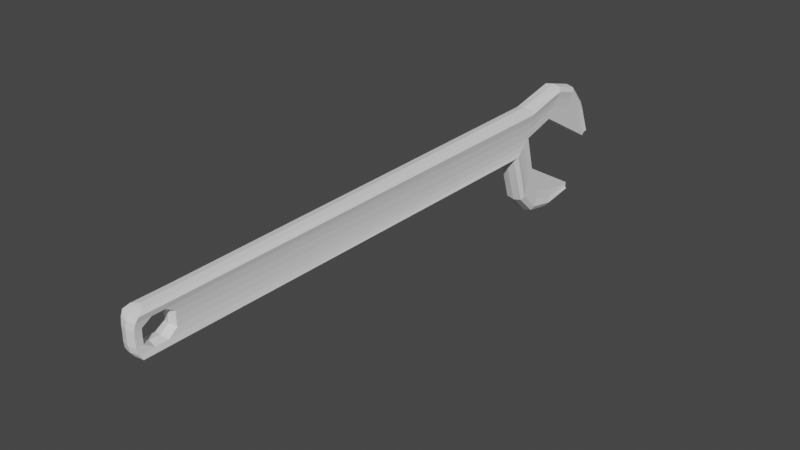 # Source: Wrench.blend  (saved by Blender 3.0.42; exported with 4.5.12 LTS)
import bpy
from mathutils import Matrix  # noqa: F401  (used for matrix-valued properties, if any)

bpy.ops.wm.read_factory_settings(use_empty=True)
scene = bpy.context.scene
scene.name = 'Scene'

# ---- collections
col_collection = bpy.data.collections.new('Collection'); scene.collection.children.link(col_collection)

# ---- world
world_world = bpy.data.worlds.new('World'); scene.world = world_world
world_world.use_nodes = True; world_world.node_tree.nodes.clear()
_N = world_world.node_tree.nodes; _L = world_world.node_tree.links
n0 = _N.new('ShaderNodeOutputWorld'); n0.name = 'World Output'; n0.location = (300, 300)
n1 = _N.new('ShaderNodeBackground'); n1.name = 'Background'; n1.location = (10, 300)
n1.inputs[0].default_value = (0.05088, 0.05088, 0.05088, 1.0)
_L.new(n1.outputs[0], n0.inputs[0])
n0.is_active_output = True
world_world.color = (0.05088, 0.05088, 0.05088)
world_world.use_sun_shadow = False
world_world.sun_shadow_jitter_overblur = 0.0

# ---- meshes
me_cylinder = bpy.data.meshes.new('Cylinder')
me_cylinder.from_pydata([(1.778e-08, 10.41, 1.229), (-3.553e-15, -10.0, 1.0), (0.3641, 10.42, 1.153), (0.309, -10.0, 0.9511), (0.4872, 10.43, 0.9438), (0.4135, -10.0, 0.809), (0.4291, 10.43, 0.6213), (0.3641, -10.0, 0.5878), (0.3917, 10.4, 0.2395), (0.3324, -10.0, 0.309), (0.3789, 10.33, -0.1657), (0.3215, -10.0, -1.192e-07), (0.3917, 10.01, -0.4295), (0.3324, -10.0, -0.309), (0.4291, 9.7, -0.6513), (0.3641, -10.0, -0.5878), (0.4872, 9.418, -0.8078), (0.4135, -10.0, -0.809), (0.3641, 9.233, -0.9062), (0.309, -10.0, -0.9511), (-8.523e-08, 9.162, -0.9358), (-8.742e-08, -10.0, -1.0), (-0.3641, 9.233, -0.9062), (-0.309, -10.0, -0.9511), (-0.4872, 9.418, -0.8078), (-0.4135, -10.0, -0.809), (-0.4291, 9.7, -0.6513), (-0.3641, -10.0, -0.5878), (-0.3917, 10.01, -0.4295), (-0.3324, -10.0, -0.309), (-0.3789, 10.33, -0.1657), (-0.3215, -10.0, 0.0), (-0.3917, 10.4, 0.2395), (-0.3324, -10.0, 0.309), (-0.4291, 10.43, 0.6213), (-0.3641, -10.0, 0.5878), (-0.4872, 10.43, 0.9438), (-0.4135, -10.0, 0.809), (-0.3641, 10.42, 1.153), (-0.309, -10.0, 0.9511), (-9.503e-08, -11.42, 1.0), (0.309, -11.58, 0.9511), (0.4135, -11.83, 0.809), (0.3641, -11.95, 0.5878), (0.3324, -12.0, 0.309), (0.3215, -12.0, -9.88e-07), (0.3324, -12.0, -0.309), (0.3641, -11.95, -0.5878), (0.4135, -11.83, -0.809), (0.309, -11.58, -0.9511), (-1.825e-07, -11.42, -1.0), (-0.309, -11.58, -0.9511), (-0.4135, -11.83, -0.809), (-0.3641, -11.95, -0.5878), (-0.3324, -12.0, -0.309), (-0.3215, -12.0, -8.688e-07), (-0.3324, -12.0, 0.309), (-0.3641, -11.95, 0.5878), (-0.4135, -11.83, 0.809), (-0.309, -11.58, 0.9511), (0.309, -10.3, -0.9511), (0.309, -11.29, -0.9511), (-1.508e-07, -11.29, -1.0), (-1.191e-07, -10.3, -1.0), (-0.3324, -10.3, -0.309), (-0.3324, -11.7, -0.309), (-0.3215, -11.7, -5.792e-07), (-0.3215, -10.3, -2.896e-07), (-0.309, -10.3, 0.9511), (-0.309, -11.29, 0.9511), (-6.335e-08, -11.29, 1.0), (-3.168e-08, -10.3, 1.0), (0.4135, -10.3, 0.809), (0.4135, -11.29, 0.809), (0.3641, -11.29, 0.5878), (0.3641, -10.71, 0.5878), (0.3641, -10.71, -0.5878), (0.3641, -11.29, -0.5878), (0.4135, -11.29, -0.809), (0.4135, -10.3, -0.809), (0.309, -11.29, 0.9511), (0.309, -10.3, 0.9511), (-0.4135, -10.3, -0.809), (-0.4135, -11.29, -0.809), (-0.3641, -11.29, -0.5878), (-0.3641, -10.71, -0.5878), (-0.3641, -10.71, 0.5878), (-0.3641, -11.29, 0.5878), (-0.4135, -11.29, 0.809), (-0.4135, -10.3, 0.809), (0.3215, -10.3, -4.088e-07), (0.3215, -11.7, -6.984e-07), (0.3324, -11.7, -0.309), (0.3324, -10.3, -0.309), (-0.309, -11.29, -0.9511), (-0.309, -10.3, -0.9511), (-0.3324, -11.7, 0.309), (-0.3324, -10.3, 0.309), (0.3324, -11.7, 0.309), (0.3324, -10.3, 0.309), (-5.96e-08, -11.58, 0.9511), (-5.96e-08, -11.58, -0.9511), (-2.086e-07, -11.88, -0.809), (-1.788e-07, -12.03, -0.5878), (-2.086e-07, -12.09, -0.309), (-1.788e-07, -12.09, -9.284e-07), (-2.384e-07, -12.09, 0.309), (-1.788e-07, -12.03, 0.5878), (-2.086e-07, -11.88, 0.809), (-1.235e-07, -10.76, -0.5022), (-1.49e-07, -11.24, -0.5022), (-1.745e-07, -11.6, -0.264), (-1.49e-07, -11.6, -6.152e-07), (-1.999e-07, -11.6, 0.264), (-1.49e-07, -11.24, 0.5022), (-1.235e-07, -10.76, 0.5022), (-1.49e-07, -10.4, 0.264), (-1.235e-07, -10.4, -3.678e-07), (-1.49e-07, -10.4, -0.264), (0.3936, 13.94, -3.664), (0.4069, 13.86, -3.794), (0.4457, 13.82, -3.857), (0.5061, 13.8, -3.907), (0.3783, 13.78, -3.939), (-8.971e-08, 13.77, -3.95), (-0.3783, 13.78, -3.939), (-0.5061, 13.8, -3.907), (-0.4457, 13.82, -3.857), (-0.4069, 13.86, -3.794), (-0.3936, 13.94, -3.664), (0.3936, 10.76, -1.828), (0.3936, 11.82, -2.44), (0.3936, 12.88, -3.052), (-0.3936, 12.88, -3.052), (-0.3936, 11.82, -2.44), (-0.3936, 10.76, -1.828), (-0.4069, 12.6, -3.53), (-0.4069, 11.4, -3.165), (-0.4069, 10.44, -2.381), (0.4069, 10.44, -2.381), (0.4069, 11.4, -3.165), (0.4069, 12.6, -3.53), (-0.4457, 12.41, -3.857), (-0.4457, 11.18, -3.545), (-0.4457, 10.24, -2.724), (-0.5061, 12.26, -4.117), (-0.5061, 11.0, -3.847), (-0.5061, 10.08, -2.997), (-0.3783, 12.16, -4.284), (-0.3783, 10.89, -4.041), (-0.3783, 9.98, -3.172), (-8.971e-08, 12.13, -4.341), (-8.971e-08, 10.85, -4.107), (-8.971e-08, 9.945, -3.232), (0.3783, 12.16, -4.284), (0.3783, 10.89, -4.041), (0.3783, 9.98, -3.172), (0.5061, 12.26, -4.117), (0.5061, 11.0, -3.847), (0.5061, 10.08, -2.997), (0.4457, 12.41, -3.857), (0.4457, 11.18, -3.545), (0.4457, 10.24, -2.724), (1.73e-08, 15.32, -1.258), (0.3783, 15.32, -1.269), (0.5061, 15.3, -1.301), (0.4457, 15.27, -1.351), (0.4069, 15.23, -1.414), (0.3936, 15.16, -1.544), (-0.3936, 15.16, -1.544), (-0.4069, 15.23, -1.414), (-0.4457, 15.27, -1.351), (-0.5061, 15.3, -1.301), (-0.3783, 15.32, -1.269), (-0.3936, 11.98, 0.2922), (-0.3936, 13.04, -0.3198), (-0.3936, 14.1, -0.9318), (0.3936, 14.1, -0.9318), (0.3936, 13.04, -0.3198), (0.3936, 11.98, 0.2922), (0.4069, 14.38, -0.4542), (0.4069, 13.46, 0.4053), (0.4069, 12.3, 0.8448), (0.4457, 14.56, -0.1267), (0.4457, 13.68, 0.7855), (0.4457, 12.5, 1.188), (0.3783, 12.76, 1.636), (0.3783, 13.96, 1.281), (0.3783, 14.81, 0.3001), (1.73e-08, 14.84, 0.3575), (1.73e-08, 14.0, 1.348), (1.73e-08, 12.79, 1.696), (-0.3783, 14.81, 0.3001), (-0.3783, 13.96, 1.281), (-0.3783, 12.76, 1.636), (0.5061, 14.71, 0.1332), (0.5061, 13.85, 1.087), (0.5061, 12.65, 1.461), (-0.5061, 14.71, 0.1332), (-0.5061, 13.85, 1.087), (-0.5061, 12.65, 1.461), (-0.4457, 14.56, -0.1267), (-0.4457, 13.68, 0.7855), (-0.4457, 12.5, 1.188), (-0.4069, 14.38, -0.4542), (-0.4069, 13.46, 0.4053), (-0.4069, 12.3, 0.8448)], [], [(0, 1, 3, 2), (2, 3, 5, 4), (4, 5, 7, 6), (6, 7, 9, 8), (8, 9, 11, 10), (10, 11, 13, 12), (12, 13, 15, 14), (14, 15, 17, 16), (16, 17, 19, 18), (18, 19, 21, 20), (20, 21, 23, 22), (22, 23, 25, 24), (24, 25, 27, 26), (26, 27, 29, 28), (28, 29, 31, 30), (30, 31, 33, 32), (32, 33, 35, 34), (34, 35, 37, 36), (62, 61, 49, 50), (36, 37, 39, 38), (38, 39, 1, 0), (40, 59, 100, 41), (66, 65, 54, 55), (70, 69, 59, 40), (74, 73, 42, 43), (78, 77, 47, 48), (80, 70, 40, 41), (84, 83, 52, 53), (88, 87, 57, 58), (92, 91, 45, 46), (94, 62, 50, 51), (96, 66, 55, 56), (98, 74, 43, 44), (61, 78, 48, 49), (65, 84, 53, 54), (69, 88, 58, 59), (73, 80, 41, 42), (77, 92, 46, 47), (83, 94, 51, 52), (87, 96, 56, 57), (91, 98, 44, 45), (11, 9, 99, 90), (35, 33, 97, 86), (25, 23, 95, 82), (82, 95, 94, 83), (15, 13, 93, 76), (5, 3, 81, 72), (72, 81, 80, 73), (39, 37, 89, 68), (68, 89, 88, 69), (29, 27, 85, 64), (19, 17, 79, 60), (60, 79, 78, 61), (9, 7, 75, 99), (33, 31, 67, 97), (23, 21, 63, 95), (95, 63, 62, 94), (13, 11, 90, 93), (37, 35, 86, 89), (89, 86, 87, 88), (27, 25, 82, 85), (85, 82, 83, 84), (3, 1, 71, 81), (81, 71, 70, 80), (17, 15, 76, 79), (79, 76, 77, 78), (7, 5, 72, 75), (75, 72, 73, 74), (1, 39, 68, 71), (71, 68, 69, 70), (31, 29, 64, 67), (21, 19, 60, 63), (63, 60, 61, 62), (50, 49, 101, 51), (101, 102, 52, 51), (102, 103, 53, 52), (103, 104, 54, 53), (104, 105, 55, 54), (105, 106, 56, 55), (106, 107, 57, 56), (107, 108, 58, 57), (108, 100, 59, 58), (42, 41, 100, 108), (43, 42, 108, 107), (44, 43, 107, 106), (45, 44, 106, 105), (46, 45, 105, 104), (47, 46, 104, 103), (48, 47, 103, 102), (49, 48, 102, 101), (109, 85, 84, 110), (111, 110, 84, 65), (112, 111, 65, 66), (113, 112, 66, 96), (113, 114, 74, 98), (114, 87, 86, 115), (116, 99, 75, 115), (116, 97, 67, 117), (117, 67, 64, 118), (118, 64, 85, 109), (93, 118, 109, 76), (90, 117, 118, 93), (99, 116, 117, 90), (97, 116, 115, 86), (74, 114, 115, 75), (96, 87, 114, 113), (98, 91, 112, 113), (91, 92, 111, 112), (92, 77, 110, 111), (76, 109, 110, 77), (133, 132, 119, 129), (119, 120, 121, 122, 123, 124, 125, 126, 127, 128, 129), (136, 133, 129, 128), (132, 141, 120, 119), (142, 136, 128, 127), (145, 142, 127, 126), (148, 145, 126, 125), (151, 148, 125, 124), (154, 151, 124, 123), (157, 154, 123, 122), (160, 157, 122, 121), (141, 160, 121, 120), (12, 14, 162, 139), (139, 162, 161, 140), (140, 161, 160, 141), (14, 16, 159, 162), (162, 159, 158, 161), (161, 158, 157, 160), (16, 18, 156, 159), (159, 156, 155, 158), (158, 155, 154, 157), (18, 20, 153, 156), (156, 153, 152, 155), (155, 152, 151, 154), (20, 22, 150, 153), (153, 150, 149, 152), (152, 149, 148, 151), (22, 24, 147, 150), (150, 147, 146, 149), (149, 146, 145, 148), (24, 26, 144, 147), (147, 144, 143, 146), (146, 143, 142, 145), (26, 28, 138, 144), (144, 138, 137, 143), (143, 137, 136, 142), (10, 12, 139, 130), (130, 139, 140, 131), (131, 140, 141, 132), (28, 30, 135, 138), (138, 135, 134, 137), (137, 134, 133, 136), (30, 10, 130, 135), (135, 130, 131, 134), (134, 131, 132, 133), (177, 176, 169, 168), (163, 164, 165, 166, 167, 168, 169, 170, 171, 172, 173), (180, 177, 168, 167), (183, 180, 167, 166), (189, 188, 164, 163), (192, 189, 163, 173), (195, 183, 166, 165), (198, 192, 173, 172), (188, 195, 165, 164), (201, 198, 172, 171), (204, 201, 171, 170), (176, 204, 170, 169), (30, 32, 206, 174), (174, 206, 205, 175), (175, 205, 204, 176), (32, 34, 203, 206), (206, 203, 202, 205), (205, 202, 201, 204), (34, 36, 200, 203), (203, 200, 199, 202), (202, 199, 198, 201), (2, 4, 197, 186), (186, 197, 196, 187), (187, 196, 195, 188), (36, 38, 194, 200), (200, 194, 193, 199), (199, 193, 192, 198), (4, 6, 185, 197), (197, 185, 184, 196), (196, 184, 183, 195), (38, 0, 191, 194), (194, 191, 190, 193), (193, 190, 189, 192), (0, 2, 186, 191), (191, 186, 187, 190), (190, 187, 188, 189), (6, 8, 182, 185), (185, 182, 181, 184), (184, 181, 180, 183), (8, 10, 179, 182), (182, 179, 178, 181), (181, 178, 177, 180), (10, 30, 174, 179), (179, 174, 175, 178), (178, 175, 176, 177)])
_uv = me_cylinder.uv_layers.new(name='UVMap')
_uv.uv.foreach_set('vector', [0.001296, 0.1762, 0.9992, 0.1763, 0.9992, 0.1937, 0.0008145, 0.1944, 0.0008145, 0.1944, 0.9992, 0.1937, 0.9992, 0.2111, 0.0004428, 0.2118, 0.0004428, 0.2118, 0.9992, 0.2111, 0.9992, 0.2286, 0.0001934, 0.2293, 0.0001934, 0.2293, 0.9992, 0.2286, 0.9993, 0.246, 0.001989, 0.248, 0.001989, 0.248, 0.9993, 0.246, 0.9993, 0.2633, 0.005415, 0.2678, 0.005415, 0.2678, 0.9993, 0.2633, 0.9993, 0.2803, 0.02557, 0.2848, 0.02557, 0.2848, 0.9993, 0.2803, 0.9994, 0.2969, 0.04859, 0.3014, 0.04859, 0.3014, 0.9994, 0.2969, 0.9995, 0.313, 0.07606, 0.3177, 0.07606, 0.3177, 0.9995, 0.313, 0.9997, 0.3288, 0.09496, 0.3335, 0.09496, 0.3335, 0.9997, 0.3288, 0.9999, 0.3446, 0.09844, 0.3507, 0.063, 0.0001435, 0.9999, 0.006028, 0.9997, 0.02238, 0.05939, 0.01798, 0.05939, 0.01798, 0.9997, 0.02238, 0.9995, 0.03879, 0.05015, 0.03435, 0.05015, 0.03435, 0.9995, 0.03879, 0.9993, 0.05536, 0.03622, 0.05085, 0.03622, 0.05085, 0.9993, 0.05536, 0.9992, 0.07217, 0.02084, 0.06759, 0.02084, 0.06759, 0.9992, 0.07217, 0.9992, 0.08925, 0.00537, 0.08459, 0.00537, 0.08459, 0.9992, 0.08925, 0.9992, 0.1066, 0.001941, 0.1044, 0.001941, 0.1044, 0.9992, 0.1066, 0.9992, 0.124, 0.0001435, 0.1232, 0.0001435, 0.1232, 0.9992, 0.124, 0.9992, 0.1414, 0.0003874, 0.1406, 0.8123, 0.4675, 0.795, 0.4495, 0.7842, 0.4607, 0.8036, 0.4754, 0.0003874, 0.1406, 0.9992, 0.1414, 0.9992, 0.1589, 0.0008171, 0.158, 0.0008171, 0.158, 0.9992, 0.1589, 0.9992, 0.1763, 0.001296, 0.1762, 0.6879, 0.4766, 0.7065, 0.4621, 0.7022, 0.4764, 0.7069, 0.46, 0.7453, 0.4533, 0.7576, 0.4528, 0.7562, 0.4642, 0.7453, 0.4641, 0.6794, 0.4691, 0.6953, 0.4512, 0.7065, 0.4621, 0.6879, 0.4766, 0.7156, 0.438, 0.7048, 0.4432, 0.7175, 0.4614, 0.7255, 0.4628, 0.7863, 0.4439, 0.7756, 0.4387, 0.7656, 0.4632, 0.7736, 0.462, 0.6961, 0.4489, 0.6795, 0.4664, 0.6879, 0.4766, 0.7069, 0.46, 0.775, 0.4389, 0.786, 0.444, 0.7734, 0.4625, 0.7654, 0.4639, 0.7039, 0.4452, 0.7145, 0.4398, 0.7252, 0.4643, 0.7171, 0.4631, 0.7578, 0.4522, 0.7457, 0.4522, 0.7456, 0.4631, 0.7564, 0.4634, 0.7949, 0.4497, 0.812, 0.4673, 0.8036, 0.4754, 0.784, 0.461, 0.733, 0.4531, 0.7453, 0.4533, 0.7453, 0.4641, 0.7344, 0.4644, 0.7335, 0.4518, 0.7156, 0.438, 0.7255, 0.4628, 0.7347, 0.4631, 0.795, 0.4495, 0.7863, 0.4439, 0.7736, 0.462, 0.7842, 0.4607, 0.7576, 0.4528, 0.775, 0.4389, 0.7654, 0.4639, 0.7562, 0.4642, 0.6953, 0.4512, 0.7039, 0.4452, 0.7171, 0.4631, 0.7065, 0.4621, 0.7048, 0.4432, 0.6961, 0.4489, 0.7069, 0.46, 0.7175, 0.4614, 0.7756, 0.4387, 0.7578, 0.4522, 0.7564, 0.4634, 0.7656, 0.4632, 0.786, 0.444, 0.7949, 0.4497, 0.784, 0.461, 0.7734, 0.4625, 0.7145, 0.4398, 0.733, 0.4531, 0.7344, 0.4644, 0.7252, 0.4643, 0.7457, 0.4522, 0.7335, 0.4518, 0.7347, 0.4631, 0.7456, 0.4631, 0.7467, 0.3504, 0.7201, 0.3522, 0.7225, 0.3769, 0.7461, 0.374, 0.6922, 0.3589, 0.7153, 0.3548, 0.7192, 0.379, 0.7048, 0.4098, 0.8123, 0.3588, 0.8262, 0.3625, 0.8196, 0.3855, 0.8069, 0.3819, 0.8069, 0.3819, 0.8196, 0.3855, 0.7949, 0.4497, 0.786, 0.444, 0.7965, 0.3574, 0.7731, 0.3537, 0.7696, 0.3781, 0.7851, 0.4086, 0.6774, 0.3597, 0.6637, 0.3637, 0.6706, 0.3862, 0.6831, 0.3824, 0.6831, 0.3824, 0.6706, 0.3862, 0.6961, 0.4489, 0.7048, 0.4432, 0.6613, 0.3686, 0.6744, 0.3641, 0.6809, 0.386, 0.6689, 0.3901, 0.6689, 0.3901, 0.6809, 0.386, 0.7039, 0.4452, 0.6953, 0.4512, 0.769, 0.3516, 0.7934, 0.3544, 0.7836, 0.4078, 0.7664, 0.377, 0.8279, 0.3671, 0.8147, 0.3626, 0.8083, 0.3847, 0.8204, 0.3887, 0.8204, 0.3887, 0.8083, 0.3847, 0.7863, 0.4439, 0.795, 0.4495, 0.7201, 0.3522, 0.696, 0.3551, 0.7064, 0.4075, 0.7225, 0.3769, 0.7153, 0.3548, 0.7414, 0.351, 0.7425, 0.3746, 0.7192, 0.379, 0.8262, 0.3625, 0.8507, 0.3702, 0.8432, 0.3934, 0.8196, 0.3855, 0.8196, 0.3855, 0.8432, 0.3934, 0.812, 0.4673, 0.7949, 0.4497, 0.7731, 0.3537, 0.7467, 0.3504, 0.7461, 0.374, 0.7696, 0.3781, 0.6744, 0.3641, 0.6922, 0.3589, 0.7048, 0.4098, 0.6809, 0.386, 0.6809, 0.386, 0.7048, 0.4098, 0.7145, 0.4398, 0.7039, 0.4452, 0.7934, 0.3544, 0.8123, 0.3588, 0.8069, 0.3819, 0.7836, 0.4078, 0.7836, 0.4078, 0.8069, 0.3819, 0.786, 0.444, 0.775, 0.4389, 0.6637, 0.3637, 0.6397, 0.3717, 0.6475, 0.3944, 0.6706, 0.3862, 0.6706, 0.3862, 0.6475, 0.3944, 0.6795, 0.4664, 0.6961, 0.4489, 0.8147, 0.3626, 0.7965, 0.3574, 0.7851, 0.4086, 0.8083, 0.3847, 0.8083, 0.3847, 0.7851, 0.4086, 0.7756, 0.4387, 0.7863, 0.4439, 0.696, 0.3551, 0.6774, 0.3597, 0.6831, 0.3824, 0.7064, 0.4075, 0.7064, 0.4075, 0.6831, 0.3824, 0.7048, 0.4432, 0.7156, 0.438, 0.6384, 0.3771, 0.6613, 0.3686, 0.6689, 0.3901, 0.6465, 0.3988, 0.6465, 0.3988, 0.6689, 0.3901, 0.6953, 0.4512, 0.6794, 0.4691, 0.7414, 0.351, 0.769, 0.3516, 0.7664, 0.377, 0.7425, 0.3746, 0.8507, 0.3756, 0.8279, 0.3671, 0.8204, 0.3887, 0.8426, 0.3973, 0.8426, 0.3973, 0.8204, 0.3887, 0.795, 0.4495, 0.8123, 0.4675, 0.8036, 0.4754, 0.7842, 0.4607, 0.7887, 0.4755, 0.784, 0.461, 0.7887, 0.4755, 0.7744, 0.4755, 0.7734, 0.4625, 0.784, 0.461, 0.7744, 0.4755, 0.7647, 0.4756, 0.7654, 0.4639, 0.7734, 0.4625, 0.7647, 0.4756, 0.7555, 0.4757, 0.7562, 0.4642, 0.7654, 0.4639, 0.7555, 0.4757, 0.7454, 0.4758, 0.7453, 0.4641, 0.7562, 0.4642, 0.7454, 0.4758, 0.7353, 0.4759, 0.7344, 0.4644, 0.7453, 0.4641, 0.7353, 0.4759, 0.7261, 0.476, 0.7252, 0.4643, 0.7344, 0.4644, 0.7261, 0.476, 0.7165, 0.4761, 0.7171, 0.4631, 0.7252, 0.4643, 0.7165, 0.4761, 0.7022, 0.4764, 0.7065, 0.4621, 0.7171, 0.4631, 0.7175, 0.4614, 0.7069, 0.46, 0.7022, 0.4764, 0.7165, 0.4763, 0.7255, 0.4628, 0.7175, 0.4614, 0.7165, 0.4763, 0.7261, 0.4762, 0.7347, 0.4631, 0.7255, 0.4628, 0.7261, 0.4762, 0.7353, 0.4761, 0.7456, 0.4631, 0.7347, 0.4631, 0.7353, 0.4761, 0.7454, 0.476, 0.7564, 0.4634, 0.7456, 0.4631, 0.7454, 0.476, 0.7555, 0.4758, 0.7656, 0.4632, 0.7564, 0.4634, 0.7555, 0.4758, 0.7647, 0.4758, 0.7736, 0.462, 0.7656, 0.4632, 0.7647, 0.4758, 0.7744, 0.4757, 0.7842, 0.4607, 0.7736, 0.462, 0.7744, 0.4757, 0.7887, 0.4755, 0.7627, 0.4118, 0.7836, 0.4078, 0.775, 0.4389, 0.7609, 0.4306, 0.7533, 0.4417, 0.7609, 0.4306, 0.775, 0.4389, 0.7576, 0.4528, 0.7453, 0.4417, 0.7533, 0.4417, 0.7576, 0.4528, 0.7453, 0.4533, 0.7373, 0.4415, 0.7453, 0.4417, 0.7453, 0.4533, 0.733, 0.4531, 0.7381, 0.4403, 0.7293, 0.4291, 0.7156, 0.438, 0.7335, 0.4518, 0.7287, 0.4306, 0.7145, 0.4398, 0.7048, 0.4098, 0.7242, 0.4128, 0.7341, 0.3948, 0.7225, 0.3769, 0.7064, 0.4075, 0.727, 0.4109, 0.7315, 0.3965, 0.7192, 0.379, 0.7425, 0.3746, 0.7433, 0.3958, 0.7433, 0.3958, 0.7425, 0.3746, 0.7664, 0.377, 0.755, 0.3955, 0.755, 0.3955, 0.7664, 0.377, 0.7836, 0.4078, 0.7627, 0.4118, 0.7696, 0.3781, 0.7573, 0.3961, 0.7646, 0.4116, 0.7851, 0.4086, 0.7461, 0.374, 0.7452, 0.3949, 0.7573, 0.3961, 0.7696, 0.3781, 0.7225, 0.3769, 0.7341, 0.3948, 0.7452, 0.3949, 0.7461, 0.374, 0.7192, 0.379, 0.7315, 0.3965, 0.7242, 0.4128, 0.7048, 0.4098, 0.7156, 0.438, 0.7293, 0.4291, 0.727, 0.4109, 0.7064, 0.4075, 0.733, 0.4531, 0.7145, 0.4398, 0.7287, 0.4306, 0.7373, 0.4415, 0.7335, 0.4518, 0.7457, 0.4522, 0.746, 0.4408, 0.7381, 0.4403, 0.7457, 0.4522, 0.7578, 0.4522, 0.7538, 0.4411, 0.746, 0.4408, 0.7578, 0.4522, 0.7756, 0.4387, 0.7621, 0.43, 0.7538, 0.4411, 0.7851, 0.4086, 0.7646, 0.4116, 0.7621, 0.43, 0.7756, 0.4387, 0.06778, 0.4759, 0.06503, 0.5079, 0.03163, 0.496, 0.03214, 0.4815, 0.03163, 0.496, 0.02888, 0.4999, 0.0281, 0.5028, 0.0275, 0.5057, 0.02282, 0.5044, 0.0001435, 0.4866, 0.02483, 0.4719, 0.02963, 0.4714, 0.02976, 0.4743, 0.03007, 0.4772, 0.03214, 0.4815, 0.06472, 0.4548, 0.06778, 0.4759, 0.03214, 0.4815, 0.03007, 0.4772, 0.06503, 0.5079, 0.05893, 0.5278, 0.02888, 0.4999, 0.03163, 0.496, 0.06071, 0.4408, 0.06472, 0.4548, 0.03007, 0.4772, 0.02976, 0.4743, 0.05514, 0.4269, 0.06071, 0.4408, 0.02976, 0.4743, 0.02963, 0.4714, 0.05084, 0.4177, 0.05514, 0.4269, 0.02963, 0.4714, 0.02483, 0.4719, 0.03592, 0.4028, 0.05084, 0.4177, 0.02483, 0.4719, 0.0001435, 0.4866, 0.03957, 0.5616, 0.02274, 0.5737, 0.0001435, 0.4866, 0.02282, 0.5044, 0.04523, 0.5533, 0.03957, 0.5616, 0.02282, 0.5044, 0.0275, 0.5057, 0.05284, 0.5407, 0.04523, 0.5533, 0.0275, 0.5057, 0.0281, 0.5028, 0.05893, 0.5278, 0.05284, 0.5407, 0.0281, 0.5028, 0.02888, 0.4999, 0.3075, 0.552, 0.3009, 0.5765, 0.1626, 0.5949, 0.1754, 0.5742, 0.1754, 0.5742, 0.1626, 0.5949, 0.09707, 0.5783, 0.1058, 0.558, 0.1058, 0.558, 0.09707, 0.5783, 0.05284, 0.5407, 0.05893, 0.5278, 0.3009, 0.5765, 0.2979, 0.5978, 0.1529, 0.6106, 0.1626, 0.5949, 0.1626, 0.5949, 0.1529, 0.6106, 0.08939, 0.5942, 0.09707, 0.5783, 0.09707, 0.5783, 0.08939, 0.5942, 0.04523, 0.5533, 0.05284, 0.5407, 0.2979, 0.5978, 0.2965, 0.6136, 0.1468, 0.6226, 0.1529, 0.6106, 0.1529, 0.6106, 0.1468, 0.6226, 0.0833, 0.6061, 0.08939, 0.5942, 0.08939, 0.5942, 0.0833, 0.6061, 0.03957, 0.5616, 0.04523, 0.5533, 0.2965, 0.6136, 0.2974, 0.6385, 0.1424, 0.6456, 0.1468, 0.6226, 0.1468, 0.6226, 0.1424, 0.6456, 0.07302, 0.6239, 0.0833, 0.6061, 0.0833, 0.6061, 0.07302, 0.6239, 0.02274, 0.5737, 0.03957, 0.5616, 0.319, 0.3845, 0.3139, 0.4088, 0.1688, 0.3746, 0.1682, 0.351, 0.1682, 0.351, 0.1688, 0.3746, 0.1023, 0.3803, 0.09497, 0.3607, 0.09497, 0.3607, 0.1023, 0.3803, 0.05084, 0.4177, 0.03592, 0.4028, 0.3139, 0.4088, 0.3126, 0.4245, 0.1729, 0.3876, 0.1688, 0.3746, 0.1688, 0.3746, 0.1729, 0.3876, 0.1064, 0.3933, 0.1023, 0.3803, 0.1023, 0.3803, 0.1064, 0.3933, 0.05514, 0.4269, 0.05084, 0.4177, 0.3126, 0.4245, 0.3118, 0.4457, 0.18, 0.4048, 0.1729, 0.3876, 0.1729, 0.3876, 0.18, 0.4048, 0.1114, 0.4105, 0.1064, 0.3933, 0.1064, 0.3933, 0.1114, 0.4105, 0.06071, 0.4408, 0.05514, 0.4269, 0.3118, 0.4457, 0.3139, 0.4705, 0.1895, 0.4276, 0.18, 0.4048, 0.18, 0.4048, 0.1895, 0.4276, 0.1167, 0.4323, 0.1114, 0.4105, 0.1114, 0.4105, 0.1167, 0.4323, 0.06472, 0.4548, 0.06071, 0.4408, 0.3166, 0.5307, 0.3075, 0.552, 0.1754, 0.5742, 0.1976, 0.5354, 0.1976, 0.5354, 0.1754, 0.5742, 0.1058, 0.558, 0.1191, 0.5169, 0.1191, 0.5169, 0.1058, 0.558, 0.05893, 0.5278, 0.06503, 0.5079, 0.3139, 0.4705, 0.319, 0.4919, 0.2065, 0.4698, 0.1895, 0.4276, 0.1895, 0.4276, 0.2065, 0.4698, 0.1228, 0.4758, 0.1167, 0.4323, 0.1167, 0.4323, 0.1228, 0.4758, 0.06778, 0.4759, 0.06472, 0.4548, 0.319, 0.4919, 0.3166, 0.5307, 0.1976, 0.5354, 0.2065, 0.4698, 0.2065, 0.4698, 0.1976, 0.5354, 0.1191, 0.5169, 0.1228, 0.4758, 0.1228, 0.4758, 0.1191, 0.5169, 0.06503, 0.5079, 0.06778, 0.4759, 0.3843, 0.4886, 0.387, 0.5206, 0.3513, 0.515, 0.3509, 0.5004, 0.3193, 0.5099, 0.342, 0.492, 0.3467, 0.4908, 0.3473, 0.4937, 0.3481, 0.4966, 0.3509, 0.5004, 0.3513, 0.515, 0.3493, 0.5192, 0.349, 0.5222, 0.3488, 0.5251, 0.344, 0.5246, 0.3782, 0.4687, 0.3843, 0.4886, 0.3509, 0.5004, 0.3481, 0.4966, 0.3721, 0.4558, 0.3782, 0.4687, 0.3481, 0.4966, 0.3473, 0.4937, 0.342, 0.4227, 0.3589, 0.4348, 0.342, 0.492, 0.3193, 0.5099, 0.37, 0.5789, 0.3551, 0.5938, 0.3193, 0.5099, 0.344, 0.5246, 0.3645, 0.4432, 0.3721, 0.4558, 0.3473, 0.4937, 0.3467, 0.4908, 0.3743, 0.5696, 0.37, 0.5789, 0.344, 0.5246, 0.3488, 0.5251, 0.3589, 0.4348, 0.3645, 0.4432, 0.3467, 0.4908, 0.342, 0.492, 0.3799, 0.5557, 0.3743, 0.5696, 0.3488, 0.5251, 0.349, 0.5222, 0.3839, 0.5417, 0.3799, 0.5557, 0.349, 0.5222, 0.3493, 0.5192, 0.387, 0.5206, 0.3839, 0.5417, 0.3493, 0.5192, 0.3513, 0.515, 0.6381, 0.5049, 0.633, 0.5264, 0.5087, 0.5691, 0.5257, 0.5269, 0.5257, 0.5269, 0.5087, 0.5691, 0.4359, 0.5642, 0.4421, 0.5208, 0.4421, 0.5208, 0.4359, 0.5642, 0.3839, 0.5417, 0.387, 0.5206, 0.633, 0.5264, 0.6309, 0.5511, 0.4992, 0.5918, 0.5087, 0.5691, 0.5087, 0.5691, 0.4992, 0.5918, 0.4306, 0.5861, 0.4359, 0.5642, 0.4359, 0.5642, 0.4306, 0.5861, 0.3799, 0.5557, 0.3839, 0.5417, 0.6309, 0.5511, 0.6316, 0.5723, 0.4921, 0.609, 0.4992, 0.5918, 0.4992, 0.5918, 0.4921, 0.609, 0.4255, 0.6033, 0.4306, 0.5861, 0.4306, 0.5861, 0.4255, 0.6033, 0.3743, 0.5696, 0.3799, 0.5557, 0.6157, 0.3831, 0.6171, 0.3989, 0.4723, 0.386, 0.4662, 0.374, 0.4662, 0.374, 0.4723, 0.386, 0.4088, 0.4023, 0.4027, 0.3904, 0.4027, 0.3904, 0.4088, 0.4023, 0.3645, 0.4432, 0.3589, 0.4348, 0.6316, 0.5723, 0.6329, 0.588, 0.488, 0.622, 0.4921, 0.609, 0.4921, 0.609, 0.488, 0.622, 0.4214, 0.6163, 0.4255, 0.6033, 0.4255, 0.6033, 0.4214, 0.6163, 0.37, 0.5789, 0.3743, 0.5696, 0.6171, 0.3989, 0.6201, 0.4202, 0.482, 0.4017, 0.4723, 0.386, 0.4723, 0.386, 0.482, 0.4017, 0.4164, 0.4182, 0.4088, 0.4023, 0.4088, 0.4023, 0.4164, 0.4182, 0.3721, 0.4558, 0.3645, 0.4432, 0.6329, 0.588, 0.6381, 0.6123, 0.4874, 0.6456, 0.488, 0.622, 0.488, 0.622, 0.4874, 0.6456, 0.4141, 0.6359, 0.4214, 0.6163, 0.4214, 0.6163, 0.4141, 0.6359, 0.3551, 0.5938, 0.37, 0.5789, 0.6167, 0.3582, 0.6157, 0.3831, 0.4662, 0.374, 0.4618, 0.351, 0.4618, 0.351, 0.4662, 0.374, 0.4027, 0.3904, 0.3924, 0.3726, 0.3924, 0.3726, 0.4027, 0.3904, 0.3589, 0.4348, 0.342, 0.4227, 0.6201, 0.4202, 0.6266, 0.4448, 0.4948, 0.4225, 0.482, 0.4017, 0.482, 0.4017, 0.4948, 0.4225, 0.4251, 0.4385, 0.4164, 0.4182, 0.4164, 0.4182, 0.4251, 0.4385, 0.3782, 0.4687, 0.3721, 0.4558, 0.6266, 0.4448, 0.6357, 0.4661, 0.5168, 0.4613, 0.4948, 0.4225, 0.4948, 0.4225, 0.5168, 0.4613, 0.4384, 0.4796, 0.4251, 0.4385, 0.4251, 0.4385, 0.4384, 0.4796, 0.3843, 0.4886, 0.3782, 0.4687, 0.6357, 0.4661, 0.6381, 0.5049, 0.5257, 0.5269, 0.5168, 0.4613, 0.5168, 0.4613, 0.5257, 0.5269, 0.4421, 0.5208, 0.4384, 0.4796, 0.4384, 0.4796, 0.4421, 0.5208, 0.387, 0.5206, 0.3843, 0.4886])
me_cylinder.use_remesh_fix_poles = True
me_cylinder.use_remesh_preserve_attributes = False
me_cylinder.update()

# ---- objects
ob_cylinder = bpy.data.objects.new('Cylinder', me_cylinder)

# ---- transforms, parenting, visibility, modifiers, constraints
ob_cylinder.location = (0.0, 0.0, 0.0)

# ---- collection membership
col_collection.objects.link(ob_cylinder)

# ---- scene / render settings (as saved in the file)
scene.frame_start = 1; scene.frame_end = 250; scene.frame_set(1)
scene.render.engine = 'BLENDER_EEVEE_NEXT'
scene.cycles.sampling_pattern = 'TABULATED_SOBOL'
scene.cycles.use_light_tree = False
scene.view_settings.view_transform = 'Filmic'
bpy.context.view_layer.update()

# ---- added for rendering (the .blend has no active camera and no usable light): camera, sun
cam_auto = bpy.data.cameras.new('AutoCamera')
cam_auto.lens = 50.0
cam_auto.sensor_width = 36.0
cam_auto.clip_end = 1000.0
ob_auto_camera = bpy.data.objects.new('AutoCamera', cam_auto)
scene.collection.objects.link(ob_auto_camera)
ob_auto_camera.location = (25.991, -29.5727, 19.4702)
ob_auto_camera.rotation_euler = (1.09748, -7.21219e-08, 0.694738)
scene.camera = ob_auto_camera
light_auto_sun = bpy.data.lights.new('AutoSun', 'SUN')
light_auto_sun.energy = 3.0
light_auto_sun.angle = 0.0523599
ob_auto_sun = bpy.data.objects.new('AutoSun', light_auto_sun)
scene.collection.objects.link(ob_auto_sun)
ob_auto_sun.rotation_euler = (0.872665, 0.174533, 0.523599)
bpy.context.view_layer.update()
